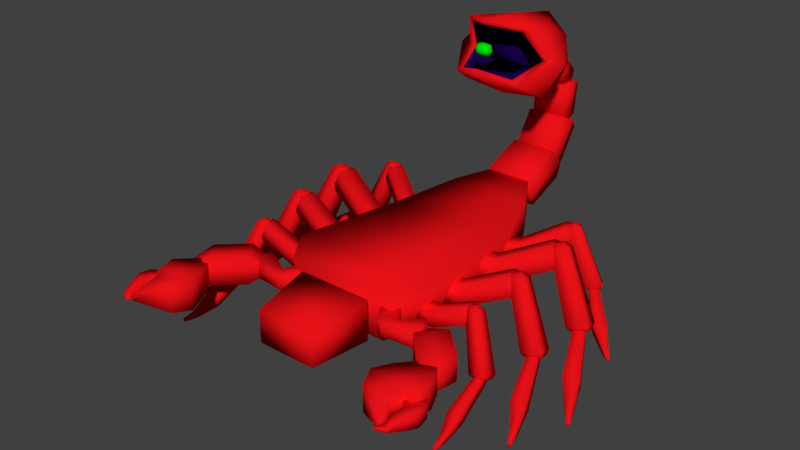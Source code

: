 # Source: Scorpio.blend  (saved by Blender 2.78.0; exported with 4.5.12 LTS)
import bpy
from mathutils import Matrix  # noqa: F401  (used for matrix-valued properties, if any)

bpy.ops.wm.read_factory_settings(use_empty=True)
scene = bpy.context.scene
scene.name = 'Scene'

# ---- collections
col_collection_1 = bpy.data.collections.new('Collection 1'); scene.collection.children.link(col_collection_1)

# ---- materials (node trees are filled in below, after node groups)
mat_scorpio_shell = bpy.data.materials.new('scorpio_shell')
mat_scorpio_shell.alpha_threshold = 0.0
mat_scorpio_shell.use_transparent_shadow = False
mat_scorpio_shell.diffuse_color = (0.8, 0.006232, 0.0093, 1.0)
mat_scorpio_shell.specular_color = (1.0, 0.4419, 0.06836)
mat_scorpio_shell.roughness = 0.5
mat_scorpio_tail_inside = bpy.data.materials.new('scorpio_tail_inside')
mat_scorpio_tail_inside.alpha_threshold = 0.0
mat_scorpio_tail_inside.use_transparent_shadow = False
mat_scorpio_tail_inside.diffuse_color = (0.01027, 0.0, 0.06998, 1.0)
mat_scorpio_tail_inside.roughness = 0.5
mat_scorpio_tail_inside.specular_intensity = 0.0
mat_scorpio_tail_tip = bpy.data.materials.new('scorpio_tail_tip')
mat_scorpio_tail_tip.alpha_threshold = 0.0
mat_scorpio_tail_tip.use_transparent_shadow = False
mat_scorpio_tail_tip.diffuse_color = (0.0, 0.8, 0.002425, 1.0)
mat_scorpio_tail_tip.roughness = 0.5
mat_scorpio_tail_tip.specular_intensity = 0.0

# ---- material node trees

# ---- world
world_world = bpy.data.worlds.new('World'); scene.world = world_world
world_world.color = (0.05088, 0.05088, 0.05088)
world_world.use_sun_shadow = False
world_world.sun_shadow_jitter_overblur = 0.0
world_world.cycles.sampling_method = 'MANUAL'

# ---- meshes
me_cube_001 = bpy.data.meshes.new('Cube.001')
me_cube_001.from_pydata([(-0.914, 1.0, 0.7934), (-1.012, 1.0, 1.477), (0.914, 1.0, 0.7934), (1.012, 1.0, 1.477), (-0.9351, -1.0, 0.7934), (-1.222, -1.0, 1.588), (0.9351, -1.0, 0.7934), (1.222, -1.0, 1.588), (0.6818, 2.028, 1.017), (-0.6818, 2.028, 1.017), (-0.6818, 2.028, 1.598), (0.6818, 2.028, 1.598), (0.3515, 2.589, 1.127), (-0.3515, 2.589, 1.127), (-0.3515, 2.589, 1.675), (0.3515, 2.589, 1.675), (0.9419, -1.469, 1.489), (0.7402, -1.469, 0.7934), (-0.7402, -1.469, 0.7934), (-0.9419, -1.469, 1.489), (-0.6054, -1.62, 0.8131), (-0.6054, -1.62, 1.466), (0.6054, -1.62, 0.8131), (0.6054, -1.62, 1.466), (-0.4844, -2.589, 0.8131), (-0.4844, -2.589, 1.341), (0.4844, -2.589, 0.8131), (0.4844, -2.589, 1.341), (0.3707, 2.536, 1.719), (0.3707, 2.736, 1.172), (-0.3707, 2.536, 1.719), (-0.3707, 2.736, 1.172), (0.3707, 3.232, 1.974), (0.3707, 3.432, 1.427), (-0.3707, 3.232, 1.974), (-0.3707, 3.432, 1.427), (0.4442, 2.567, 1.42), (-0.4442, 3.401, 1.726), (-0.4442, 2.567, 1.42), (0.4442, 3.401, 1.726), (0.3151, 3.211, 1.909), (0.3151, 3.624, 1.635), (-0.3151, 3.211, 1.909), (-0.3151, 3.624, 1.635), (0.3151, 3.559, 2.434), (0.3151, 3.972, 2.161), (-0.3151, 3.559, 2.434), (-0.3151, 3.972, 2.161), (0.3776, 3.383, 1.72), (-0.3776, 3.8, 2.349), (-0.3776, 3.383, 1.72), (0.3776, 3.8, 2.349), (0.2679, 3.585, 2.425), (0.2679, 4.004, 2.381), (-0.2679, 3.585, 2.425), (-0.2679, 4.004, 2.381), (0.2679, 3.641, 2.957), (0.2679, 4.059, 2.914), (-0.2679, 3.641, 2.957), (-0.2679, 4.059, 2.914), (0.321, 3.789, 2.35), (-0.321, 3.856, 2.988), (-0.321, 3.789, 2.35), (0.321, 3.856, 2.988), (0.2277, 3.691, 2.908), (0.2277, 3.966, 3.137), (-0.2277, 3.691, 2.908), (-0.2277, 3.966, 3.137), (0.2277, 3.4, 3.258), (0.2277, 3.675, 3.487), (-0.2277, 3.4, 3.258), (-0.2277, 3.675, 3.487), (0.2728, 3.857, 2.988), (-0.2728, 3.508, 3.407), (-0.2728, 3.857, 2.988), (0.2728, 3.508, 3.407), (0.1935, 3.425, 3.267), (0.1935, 3.519, 3.556), (-0.1935, 3.425, 3.267), (-0.1935, 3.519, 3.556), (0.1935, 3.057, 3.386), (0.1935, 3.151, 3.675), (-0.1935, 3.057, 3.386), (-0.1935, 3.151, 3.675), (0.2319, 3.508, 3.399), (-0.2319, 3.067, 3.542), (-0.2319, 3.508, 3.399), (0.2319, 3.067, 3.542), (0.548, 2.859, 3.174), (0.548, 3.124, 3.993), (-0.548, 2.859, 3.174), (-0.548, 3.124, 3.993), (0.548, 1.816, 3.512), (0.548, 2.082, 4.331), (-0.548, 1.816, 3.512), (-0.548, 2.082, 4.331), (0.7491, 2.889, 3.63), (-0.7491, 2.402, 3.772), (-0.7491, 2.889, 3.63), (0.7491, 2.402, 3.772), (4.149e-07, 2.913, 3.092), (2.197e-07, 3.456, 4.19), (3.625e-07, 3.183, 3.521), (0.4496, 1.837, 3.586), (-6.183e-08, 1.714, 4.43), (2.248e-07, 1.477, 3.69), (0.6958, 2.302, 3.232), (-0.5358, 2.639, 4.227), (0.5358, 2.639, 4.227), (-0.6958, 2.302, 3.232), (-0.951, 2.47, 3.752), (0.951, 2.47, 3.752), (4.471e-08, 2.663, 4.346), (3.487e-07, 2.278, 3.159), (0.8386, -1.69, 1.063), (0.8386, -1.69, 1.337), (0.706, -1.451, 1.063), (0.706, -1.451, 1.337), (1.078, -1.558, 1.063), (1.079, -1.55, 1.315), (0.9453, -1.318, 1.063), (0.9453, -1.318, 1.337), (0.7279, -1.342, 1.264), (0.7279, -1.342, 1.135), (0.841, -1.279, 1.135), (0.841, -1.279, 1.264), (0.9646, -1.761, 1.093), (0.9646, -1.761, 1.307), (1.139, -1.728, 1.307), (1.139, -1.728, 1.093), (1.43, -1.385, 1.406), (1.43, -1.385, 0.9945), (1.521, -1.642, 1.361), (1.521, -1.642, 1.039), (1.479, -1.408, 1.351), (1.479, -1.408, 1.051), (1.545, -1.595, 1.319), (1.545, -1.595, 1.083), (1.549, -1.804, 0.9851), (1.549, -1.804, 1.402), (1.842, -1.405, 0.9851), (1.842, -1.405, 1.402), (1.925, -2.182, 0.9851), (1.925, -2.182, 1.402), (2.264, -1.798, 0.9851), (2.264, -1.798, 1.402), (1.451, -1.367, 1.137), (1.374, -1.461, 1.137), (1.374, -1.461, 1.25), (1.451, -1.367, 1.25), (2.296, -2.27, 1.301), (2.296, -2.27, 1.086), (2.171, -2.337, 1.086), (2.171, -2.337, 1.301), (2.159, -3.006, 0.9851), (2.159, -3.006, 1.402), (1.78, -3.047, 0.9851), (1.78, -3.047, 1.402), (2.389, -2.479, 0.9851), (2.389, -2.479, 1.402), (1.773, -2.47, 0.9851), (1.773, -2.47, 1.402), (2.263, -3.33, 1.137), (2.28, -3.209, 1.137), (2.28, -3.209, 1.25), (2.263, -3.33, 1.25), (2.078, -1.991, 1.344), (2.078, -1.991, 1.043), (2.3, -2.249, 1.043), (2.3, -2.249, 1.344), (1.669, -2.766, 0.9502), (1.669, -2.766, 1.437), (2.239, -2.793, 0.9502), (2.239, -2.793, 1.437), (2.346, -3.168, 1.093), (2.346, -3.168, 1.294), (2.514, -3.098, 1.093), (2.514, -3.098, 1.294), (2.36, -2.955, 1.093), (2.36, -2.955, 1.294), (2.547, -2.76, 1.093), (2.547, -2.76, 1.294), (2.423, -3.357, 1.166), (2.323, -3.284, 1.166), (2.323, -3.284, 1.221), (2.423, -3.357, 1.221), (2.417, -2.62, 1.266), (2.417, -2.62, 1.121), (2.253, -2.86, 1.121), (2.253, -2.86, 1.266), (2.571, -2.943, 1.076), (2.571, -2.943, 1.311), (2.363, -3.024, 1.076), (2.363, -3.024, 1.311), (2.439, -2.665, 1.319), (2.439, -2.665, 1.069), (2.371, -2.809, 1.048), (2.371, -2.809, 1.339), (2.273, -3.428, 1.182), (2.247, -3.404, 1.182), (2.247, -3.404, 1.205), (2.273, -3.428, 1.205), (2.291, -2.631, 1.226), (2.291, -2.631, 1.161), (2.218, -2.739, 1.161), (2.218, -2.739, 1.226), (-0.8386, -1.69, 1.063), (-0.8386, -1.69, 1.337), (-0.706, -1.451, 1.063), (-0.706, -1.451, 1.337), (-1.078, -1.558, 1.063), (-1.079, -1.55, 1.315), (-0.9453, -1.318, 1.063), (-0.9453, -1.318, 1.337), (-0.7279, -1.342, 1.264), (-0.7279, -1.342, 1.135), (-0.841, -1.279, 1.135), (-0.841, -1.279, 1.264), (-0.9646, -1.761, 1.093), (-0.9646, -1.761, 1.307), (-1.139, -1.728, 1.307), (-1.139, -1.728, 1.093), (-1.43, -1.385, 1.406), (-1.43, -1.385, 0.9945), (-1.521, -1.642, 1.361), (-1.521, -1.642, 1.039), (-1.479, -1.408, 1.351), (-1.479, -1.408, 1.051), (-1.545, -1.595, 1.319), (-1.545, -1.595, 1.083), (-1.549, -1.804, 0.9851), (-1.549, -1.804, 1.402), (-1.842, -1.405, 0.9851), (-1.842, -1.405, 1.402), (-1.925, -2.182, 0.9851), (-1.925, -2.182, 1.402), (-2.264, -1.798, 0.9851), (-2.264, -1.798, 1.402), (-1.451, -1.367, 1.137), (-1.374, -1.461, 1.137), (-1.374, -1.461, 1.25), (-1.451, -1.367, 1.25), (-2.296, -2.27, 1.301), (-2.296, -2.27, 1.086), (-2.171, -2.337, 1.086), (-2.171, -2.337, 1.301), (-2.159, -3.006, 0.9851), (-2.159, -3.006, 1.402), (-1.78, -3.047, 0.9851), (-1.78, -3.047, 1.402), (-2.389, -2.479, 0.9851), (-2.389, -2.479, 1.402), (-1.773, -2.47, 0.9851), (-1.773, -2.47, 1.402), (-2.263, -3.33, 1.137), (-2.28, -3.209, 1.137), (-2.28, -3.209, 1.25), (-2.263, -3.33, 1.25), (-2.078, -1.991, 1.344), (-2.078, -1.991, 1.043), (-2.3, -2.249, 1.043), (-2.3, -2.249, 1.344), (-1.669, -2.766, 0.9502), (-1.669, -2.766, 1.437), (-2.239, -2.793, 0.9502), (-2.239, -2.793, 1.437), (-2.346, -3.168, 1.093), (-2.346, -3.168, 1.294), (-2.514, -3.098, 1.093), (-2.514, -3.098, 1.294), (-2.36, -2.955, 1.093), (-2.36, -2.955, 1.294), (-2.547, -2.76, 1.093), (-2.547, -2.76, 1.294), (-2.423, -3.357, 1.166), (-2.323, -3.284, 1.166), (-2.323, -3.284, 1.221), (-2.423, -3.357, 1.221), (-2.417, -2.62, 1.266), (-2.417, -2.62, 1.121), (-2.253, -2.86, 1.121), (-2.253, -2.86, 1.266), (-2.571, -2.943, 1.076), (-2.571, -2.943, 1.311), (-2.363, -3.024, 1.076), (-2.363, -3.024, 1.311), (-2.439, -2.665, 1.319), (-2.439, -2.665, 1.069), (-2.371, -2.809, 1.048), (-2.371, -2.809, 1.339), (-2.273, -3.428, 1.182), (-2.247, -3.404, 1.182), (-2.247, -3.404, 1.205), (-2.273, -3.428, 1.205), (-2.291, -2.631, 1.226), (-2.291, -2.631, 1.161), (-2.218, -2.739, 1.161), (-2.218, -2.739, 1.226), (0.933, -1.056, 1.039), (0.933, -1.056, 1.292), (0.9639, -0.804, 1.039), (0.9639, -0.804, 1.292), (1.185, -1.087, 1.039), (1.185, -1.087, 1.292), (1.216, -0.835, 1.039), (1.216, -0.835, 1.292), (2.115, -1.347, 0.7831), (1.849, -1.103, 1.564), (2.142, -1.103, 0.7214), (1.869, -0.9152, 1.517), (2.362, -1.36, 0.8395), (2.038, -1.113, 1.607), (2.389, -1.116, 0.7778), (2.059, -0.9252, 1.56), (2.21, -1.846, 0.3835), (2.207, -1.917, 0.5539), (2.189, -1.293, 0.6358), (2.186, -1.348, 0.768), (2.394, -1.828, 0.394), (2.391, -1.899, 0.5644), (2.331, -1.279, 0.644), (2.329, -1.334, 0.7761), (1.243, -0.8383, 1.293), (1.353, -0.8519, 1.065), (1.322, -1.104, 1.065), (1.212, -1.09, 1.293), (1.857, -0.8931, 1.592), (1.968, -0.9067, 1.364), (1.937, -1.158, 1.364), (1.826, -1.145, 1.592), (2.304, -2.187, 0.302), (2.304, -2.194, 0.3896), (2.392, -2.194, 0.3896), (2.392, -2.187, 0.302), (2.352, -2.397, 0.3062), (2.352, -2.4, 0.3461), (2.392, -2.4, 0.3461), (2.392, -2.397, 0.3062), (1.887, -1.041, 1.617), (1.897, -0.9478, 1.594), (1.991, -0.9527, 1.615), (1.981, -1.046, 1.639), (1.926, -0.9082, 1.584), (2.0, -0.9172, 1.432), (1.979, -1.085, 1.432), (1.905, -1.076, 1.584), (2.216, -1.204, 0.803), (2.218, -1.167, 0.7136), (2.314, -1.158, 0.7191), (2.312, -1.195, 0.8085), (2.206, -1.162, 0.6898), (2.187, -1.329, 0.7319), (2.374, -1.171, 0.7284), (2.356, -1.338, 0.7705), (0.863, -0.501, 1.049), (0.863, -0.501, 1.354), (0.8171, -0.2, 1.049), (0.8171, -0.2, 1.354), (1.164, -0.4551, 1.049), (1.164, -0.4551, 1.354), (1.118, -0.1541, 1.049), (1.118, -0.1541, 1.354), (2.323, -0.4543, 0.7426), (1.936, -0.2582, 1.68), (2.275, -0.163, 0.6686), (1.899, -0.03494, 1.623), (2.613, -0.3893, 0.8103), (2.158, -0.2084, 1.732), (2.565, -0.098, 0.7363), (2.121, 0.0149, 1.675), (2.595, -0.9996, 0.2631), (2.614, -1.082, 0.4676), (2.391, -0.3678, 0.5659), (2.406, -0.4319, 0.7245), (2.801, -0.9198, 0.2757), (2.821, -1.002, 0.4802), (2.551, -0.3059, 0.5757), (2.566, -0.37, 0.7342), (1.15, -0.1492, 1.354), (1.283, -0.129, 1.081), (1.329, -0.4299, 1.081), (1.196, -0.4501, 1.354), (1.878, -0.01325, 1.713), (2.011, 0.006948, 1.44), (2.056, -0.294, 1.44), (1.924, -0.3142, 1.713), (2.814, -1.363, 0.1653), (2.816, -1.371, 0.2704), (2.917, -1.343, 0.2704), (2.915, -1.334, 0.1653), (2.937, -1.59, 0.1703), (2.938, -1.594, 0.2182), (2.984, -1.581, 0.2182), (2.983, -1.577, 0.1703), (1.96, -0.1752, 1.744), (1.942, -0.06361, 1.715), (2.052, -0.03871, 1.741), (2.071, -0.1503, 1.769), (1.962, -0.0085, 1.704), (2.05, 0.004973, 1.522), (2.081, -0.1958, 1.522), (1.993, -0.2092, 1.704), (2.393, -0.2565, 0.7665), (2.383, -0.2132, 0.6592), (2.491, -0.1713, 0.6658), (2.502, -0.2146, 0.7731), (2.368, -0.2114, 0.6306), (2.401, -0.4104, 0.6812), (2.566, -0.1669, 0.6769), (2.599, -0.366, 0.7275), (0.8415, 0.3088, 1.056), (0.8415, 0.3088, 1.391), (0.7592, 0.6334, 1.056), (0.7592, 0.6334, 1.391), (1.166, 0.3911, 1.056), (1.166, 0.3911, 1.391), (1.084, 0.7157, 1.056), (1.084, 0.7157, 1.391), (2.435, 0.5151, 0.7183), (1.991, 0.6887, 1.749), (2.352, 0.829, 0.6369), (1.927, 0.9293, 1.687), (2.745, 0.6171, 0.7927), (2.228, 0.7669, 1.806), (2.662, 0.931, 0.7113), (2.164, 1.007, 1.744), (2.791, -0.05295, 0.1909), (2.821, -0.1413, 0.4158), (2.5, 0.6171, 0.5239), (2.523, 0.5485, 0.6983), (3.008, 0.05634, 0.2047), (3.038, -0.03202, 0.4297), (2.669, 0.7018, 0.5347), (2.692, 0.6333, 0.7091), (1.119, 0.7245, 1.391), (1.261, 0.7607, 1.091), (1.344, 0.4361, 1.091), (1.201, 0.3999, 1.391), (1.901, 0.9508, 1.786), (2.044, 0.9869, 1.485), (2.126, 0.6624, 1.485), (1.983, 0.6262, 1.786), (3.069, -0.4275, 0.08325), (3.072, -0.4362, 0.1989), (3.18, -0.3942, 0.1989), (3.177, -0.3855, 0.08325), (3.228, -0.6631, 0.08881), (3.23, -0.6671, 0.1415), (3.279, -0.6479, 0.1415), (3.277, -0.6439, 0.08881), (2.008, 0.7821, 1.819), (1.976, 0.9023, 1.788), (2.095, 0.9414, 1.817), (2.127, 0.8212, 1.848), (1.993, 0.9649, 1.776), (2.088, 0.989, 1.575), (2.143, 0.7725, 1.575), (2.047, 0.7483, 1.776), (2.491, 0.7392, 0.7446), (2.475, 0.7856, 0.6265), (2.589, 0.843, 0.6338), (2.605, 0.7966, 0.7519), (2.458, 0.7859, 0.5952), (2.516, 0.5714, 0.6508), (2.67, 0.8556, 0.646), (2.727, 0.6411, 0.7017), (0.8859, 1.051, 1.043), (0.8859, 1.051, 1.317), (0.7511, 1.29, 1.043), (0.7511, 1.29, 1.317), (1.124, 1.186, 1.043), (1.124, 1.186, 1.317), (0.9896, 1.424, 1.043), (0.9896, 1.424, 1.317), (2.1, 1.557, 0.7669), (1.711, 1.598, 1.61), (1.966, 1.787, 0.7003), (1.609, 1.774, 1.559), (2.322, 1.704, 0.8278), (1.882, 1.711, 1.657), (2.189, 1.934, 0.7612), (1.78, 1.887, 1.606), (2.503, 1.185, 0.3353), (2.545, 1.122, 0.5194), (2.129, 1.651, 0.6078), (2.162, 1.602, 0.7506), (2.65, 1.318, 0.3467), (2.693, 1.255, 0.5307), (2.243, 1.755, 0.6167), (2.277, 1.706, 0.7594), (1.015, 1.439, 1.318), (1.12, 1.498, 1.072), (1.255, 1.26, 1.072), (1.15, 1.2, 1.318), (1.584, 1.786, 1.64), (1.689, 1.845, 1.394), (1.824, 1.607, 1.394), (1.719, 1.547, 1.64), (2.803, 0.9493, 0.2473), (2.807, 0.9432, 0.3419), (2.883, 0.9996, 0.3419), (2.879, 1.006, 0.2473), (2.979, 0.7976, 0.2519), (2.981, 0.7948, 0.295), (3.016, 0.8205, 0.295), (3.014, 0.8233, 0.2519), (1.705, 1.676, 1.668), (1.654, 1.764, 1.642), (1.739, 1.82, 1.666), (1.79, 1.732, 1.691), (1.653, 1.817, 1.632), (1.723, 1.856, 1.468), (1.813, 1.697, 1.468), (1.743, 1.658, 1.632), (2.095, 1.746, 0.7884), (2.073, 1.779, 0.6918), (2.151, 1.849, 0.6978), (2.173, 1.816, 0.7944), (2.06, 1.776, 0.6661), (2.151, 1.619, 0.7116), (2.212, 1.876, 0.7078), (2.303, 1.719, 0.7533), (-0.933, -1.056, 1.039), (-0.933, -1.056, 1.292), (-0.9639, -0.804, 1.039), (-0.9639, -0.804, 1.292), (-1.185, -1.087, 1.039), (-1.185, -1.087, 1.292), (-1.216, -0.835, 1.039), (-1.216, -0.835, 1.292), (-2.115, -1.347, 0.7831), (-1.849, -1.103, 1.564), (-2.142, -1.103, 0.7214), (-1.869, -0.9152, 1.517), (-2.362, -1.36, 0.8395), (-2.038, -1.113, 1.607), (-2.389, -1.116, 0.7778), (-2.059, -0.9252, 1.56), (-2.21, -1.846, 0.3835), (-2.207, -1.917, 0.5539), (-2.189, -1.293, 0.6358), (-2.186, -1.348, 0.768), (-2.394, -1.828, 0.394), (-2.391, -1.899, 0.5644), (-2.331, -1.279, 0.644), (-2.329, -1.334, 0.7761), (-1.243, -0.8383, 1.293), (-1.353, -0.8519, 1.065), (-1.322, -1.104, 1.065), (-1.212, -1.09, 1.293), (-1.857, -0.8931, 1.592), (-1.968, -0.9067, 1.364), (-1.937, -1.158, 1.364), (-1.826, -1.145, 1.592), (-2.304, -2.187, 0.302), (-2.304, -2.194, 0.3896), (-2.392, -2.194, 0.3896), (-2.392, -2.187, 0.302), (-2.352, -2.397, 0.3062), (-2.352, -2.4, 0.3461), (-2.392, -2.4, 0.3461), (-2.392, -2.397, 0.3062), (-1.887, -1.041, 1.617), (-1.897, -0.9478, 1.594), (-1.991, -0.9527, 1.615), (-1.981, -1.046, 1.639), (-1.926, -0.9082, 1.584), (-2.0, -0.9172, 1.432), (-1.979, -1.085, 1.432), (-1.905, -1.076, 1.584), (-2.216, -1.204, 0.803), (-2.218, -1.167, 0.7136), (-2.314, -1.158, 0.7191), (-2.312, -1.195, 0.8085), (-2.206, -1.162, 0.6898), (-2.187, -1.329, 0.7319), (-2.374, -1.171, 0.7284), (-2.356, -1.338, 0.7705), (-0.863, -0.501, 1.049), (-0.863, -0.501, 1.354), (-0.8171, -0.2, 1.049), (-0.8171, -0.2, 1.354), (-1.164, -0.4551, 1.049), (-1.164, -0.4551, 1.354), (-1.118, -0.1541, 1.049), (-1.118, -0.1541, 1.354), (-2.323, -0.4543, 0.7426), (-1.936, -0.2582, 1.68), (-2.275, -0.163, 0.6686), (-1.899, -0.03494, 1.623), (-2.613, -0.3893, 0.8103), (-2.158, -0.2084, 1.732), (-2.565, -0.098, 0.7363), (-2.121, 0.0149, 1.675), (-2.595, -0.9996, 0.2631), (-2.614, -1.082, 0.4676), (-2.391, -0.3678, 0.5659), (-2.406, -0.4319, 0.7245), (-2.801, -0.9198, 0.2757), (-2.821, -1.002, 0.4802), (-2.551, -0.3059, 0.5757), (-2.566, -0.37, 0.7342), (-1.15, -0.1492, 1.354), (-1.283, -0.129, 1.081), (-1.329, -0.4299, 1.081), (-1.196, -0.4501, 1.354), (-1.878, -0.01325, 1.713), (-2.011, 0.006949, 1.44), (-2.056, -0.294, 1.44), (-1.924, -0.3142, 1.713), (-2.814, -1.363, 0.1653), (-2.816, -1.371, 0.2704), (-2.917, -1.343, 0.2704), (-2.915, -1.334, 0.1653), (-2.937, -1.59, 0.1703), (-2.938, -1.594, 0.2182), (-2.984, -1.581, 0.2182), (-2.983, -1.577, 0.1703), (-1.96, -0.1752, 1.744), (-1.942, -0.06361, 1.715), (-2.052, -0.03871, 1.741), (-2.071, -0.1503, 1.769), (-1.962, -0.0085, 1.704), (-2.05, 0.004974, 1.522), (-2.081, -0.1958, 1.522), (-1.993, -0.2092, 1.704), (-2.393, -0.2565, 0.7665), (-2.383, -0.2132, 0.6592), (-2.491, -0.1713, 0.6658), (-2.502, -0.2146, 0.7731), (-2.368, -0.2114, 0.6306), (-2.401, -0.4104, 0.6812), (-2.566, -0.1669, 0.6769), (-2.599, -0.366, 0.7275), (-0.8415, 0.3088, 1.056), (-0.8415, 0.3088, 1.391), (-0.7592, 0.6334, 1.056), (-0.7592, 0.6334, 1.391), (-1.166, 0.3911, 1.056), (-1.166, 0.3911, 1.391), (-1.084, 0.7157, 1.056), (-1.084, 0.7157, 1.391), (-2.435, 0.5151, 0.7183), (-1.991, 0.6887, 1.749), (-2.352, 0.829, 0.6369), (-1.927, 0.9293, 1.687), (-2.745, 0.6171, 0.7927), (-2.228, 0.7669, 1.806), (-2.662, 0.931, 0.7113), (-2.164, 1.007, 1.744), (-2.791, -0.05295, 0.1909), (-2.821, -0.1413, 0.4158), (-2.5, 0.6171, 0.5239), (-2.523, 0.5485, 0.6983), (-3.008, 0.05634, 0.2047), (-3.038, -0.03202, 0.4297), (-2.669, 0.7018, 0.5347), (-2.692, 0.6333, 0.7091), (-1.119, 0.7245, 1.391), (-1.261, 0.7607, 1.091), (-1.344, 0.4361, 1.091), (-1.201, 0.3999, 1.391), (-1.901, 0.9508, 1.786), (-2.044, 0.9869, 1.485), (-2.126, 0.6624, 1.485), (-1.983, 0.6262, 1.786), (-3.069, -0.4275, 0.08325), (-3.072, -0.4362, 0.1989), (-3.18, -0.3942, 0.1989), (-3.177, -0.3855, 0.08325), (-3.228, -0.6631, 0.08881), (-3.23, -0.6671, 0.1415), (-3.279, -0.6479, 0.1415), (-3.277, -0.6439, 0.08881), (-2.008, 0.7821, 1.819), (-1.976, 0.9023, 1.788), (-2.095, 0.9414, 1.817), (-2.127, 0.8212, 1.848), (-1.993, 0.9649, 1.776), (-2.088, 0.989, 1.575), (-2.143, 0.7725, 1.575), (-2.047, 0.7483, 1.776), (-2.491, 0.7392, 0.7446), (-2.475, 0.7856, 0.6265), (-2.589, 0.843, 0.6338), (-2.605, 0.7966, 0.7519), (-2.458, 0.7859, 0.5952), (-2.516, 0.5714, 0.6508), (-2.67, 0.8556, 0.646), (-2.727, 0.6411, 0.7017), (-0.8859, 1.051, 1.043), (-0.8859, 1.051, 1.317), (-0.7511, 1.29, 1.043), (-0.7511, 1.29, 1.317), (-1.124, 1.186, 1.043), (-1.124, 1.186, 1.317), (-0.9896, 1.424, 1.043), (-0.9896, 1.424, 1.317), (-2.1, 1.557, 0.7669), (-1.711, 1.598, 1.61), (-1.966, 1.787, 0.7003), (-1.609, 1.774, 1.559), (-2.322, 1.704, 0.8278), (-1.882, 1.711, 1.657), (-2.189, 1.934, 0.7612), (-1.78, 1.887, 1.606), (-2.503, 1.185, 0.3353), (-2.545, 1.122, 0.5194), (-2.129, 1.651, 0.6078), (-2.162, 1.602, 0.7506), (-2.65, 1.318, 0.3467), (-2.693, 1.255, 0.5307), (-2.243, 1.755, 0.6167), (-2.277, 1.706, 0.7594), (-1.015, 1.439, 1.318), (-1.12, 1.498, 1.072), (-1.255, 1.26, 1.072), (-1.15, 1.2, 1.318), (-1.584, 1.786, 1.64), (-1.689, 1.845, 1.394), (-1.824, 1.607, 1.394), (-1.719, 1.547, 1.64), (-2.803, 0.9493, 0.2473), (-2.807, 0.9432, 0.3419), (-2.883, 0.9996, 0.3419), (-2.879, 1.006, 0.2473), (-2.979, 0.7976, 0.2519), (-2.981, 0.7948, 0.295), (-3.016, 0.8205, 0.295), (-3.014, 0.8233, 0.2519), (-1.705, 1.676, 1.668), (-1.654, 1.764, 1.642), (-1.739, 1.82, 1.666), (-1.79, 1.732, 1.691), (-1.653, 1.817, 1.632), (-1.723, 1.856, 1.468), (-1.813, 1.697, 1.468), (-1.743, 1.658, 1.632), (-2.095, 1.746, 0.7884), (-2.073, 1.779, 0.6918), (-2.151, 1.849, 0.6978), (-2.173, 1.816, 0.7944), (-2.06, 1.776, 0.6661), (-2.151, 1.619, 0.7116), (-2.212, 1.876, 0.7078), (-2.303, 1.719, 0.7533), (0.4496, 2.055, 4.259), (-0.4496, 1.837, 3.586), (-0.4496, 2.055, 4.259), (-0.6145, 2.398, 3.773), (0.6145, 2.398, 3.773), (-3.876e-08, 1.757, 4.352), (1.963e-07, 1.551, 3.739), (0.3688, 2.742, 3.353), (0.3688, 2.921, 3.905), (-0.3688, 2.742, 3.353), (-0.3688, 2.921, 3.905), (-0.5041, 2.837, 3.628), (0.5041, 2.837, 3.628), (-8.979e-10, 2.884, 3.96), (1.926e-07, 2.68, 3.331), (0.1851, 2.781, 3.493), (0.1851, 2.871, 3.769), (-0.1851, 2.781, 3.493), (-0.1851, 2.871, 3.769), (-0.253, 2.829, 3.631), (0.253, 2.829, 3.631), (3.977e-08, 2.852, 3.797), (1.369e-07, 2.75, 3.481), (0.06908, 1.757, 3.925), (0.06908, 1.791, 4.028), (-0.06908, 1.757, 3.925), (-0.06908, 1.791, 4.028), (-0.09442, 1.775, 3.976), (0.09442, 1.775, 3.976), (5.901e-08, 1.784, 4.038), (9.526e-08, 1.746, 3.92), (0.1149, 1.69, 3.906), (0.1149, 1.745, 4.078), (-0.1149, 1.69, 3.906), (-0.1149, 1.745, 4.078), (-0.157, 1.719, 3.991), (0.157, 1.719, 3.991), (4.645e-08, 1.734, 4.095), (1.067e-07, 1.67, 3.899), (0.0541, 1.613, 3.983), (0.0541, 1.64, 4.064), (-0.0541, 1.613, 3.983), (-0.0541, 1.64, 4.064), (-0.07394, 1.627, 4.024), (0.07394, 1.627, 4.024), (5.964e-08, 1.634, 4.072), (8.802e-08, 1.604, 3.98)], [], [(0, 1, 10, 9), (2, 3, 7, 6), (7, 5, 19, 16), (4, 5, 1, 0), (2, 6, 4, 0), (7, 3, 1, 5), (8, 9, 13, 12), (1, 3, 11, 10), (2, 0, 9, 8), (3, 2, 8, 11), (13, 14, 15, 12), (11, 8, 12, 15), (9, 10, 14, 13), (10, 11, 15, 14), (17, 16, 19, 18), (6, 7, 16, 17), (5, 4, 18, 19), (4, 6, 17, 18), (20, 21, 23, 22), (22, 23, 27, 26), (26, 27, 25, 24), (24, 25, 21, 20), (22, 26, 24, 20), (27, 23, 21, 25), (37, 34, 32, 39), (39, 32, 28, 36), (36, 28, 30, 38), (38, 30, 34, 37), (33, 29, 31, 35), (28, 32, 34, 30), (31, 38, 37, 35), (29, 36, 38, 31), (33, 39, 36, 29), (35, 37, 39, 33), (49, 46, 44, 51), (51, 44, 40, 48), (48, 40, 42, 50), (50, 42, 46, 49), (45, 41, 43, 47), (40, 44, 46, 42), (43, 50, 49, 47), (41, 48, 50, 43), (45, 51, 48, 41), (47, 49, 51, 45), (61, 58, 56, 63), (63, 56, 52, 60), (60, 52, 54, 62), (62, 54, 58, 61), (57, 53, 55, 59), (52, 56, 58, 54), (55, 62, 61, 59), (53, 60, 62, 55), (57, 63, 60, 53), (59, 61, 63, 57), (73, 70, 68, 75), (75, 68, 64, 72), (72, 64, 66, 74), (74, 66, 70, 73), (69, 65, 67, 71), (64, 68, 70, 66), (67, 74, 73, 71), (65, 72, 74, 67), (69, 75, 72, 65), (71, 73, 75, 69), (85, 82, 80, 87), (87, 80, 76, 84), (84, 76, 78, 86), (86, 78, 82, 85), (81, 77, 79, 83), (76, 80, 82, 78), (79, 86, 85, 83), (77, 84, 86, 79), (81, 87, 84, 77), (83, 85, 87, 81), (102, 100, 90, 98), (94, 105, 752, 747), (108, 93, 99, 111), (110, 109, 94, 97), (111, 99, 92, 106), (113, 105, 94, 109), (107, 110, 97, 95), (112, 101, 91, 107), (105, 92, 103, 752), (101, 102, 98, 91), (89, 96, 102, 101), (97, 94, 747, 749), (108, 89, 101, 112), (106, 92, 105, 113), (99, 93, 746, 750), (96, 88, 100, 102), (88, 106, 113, 100), (93, 108, 112, 104), (104, 112, 107, 95), (91, 98, 110, 107), (100, 113, 109, 90), (96, 111, 106, 88), (98, 90, 109, 110), (89, 108, 111, 96), (92, 99, 750, 103), (93, 104, 751, 746), (95, 97, 749, 748), (104, 95, 748, 751), (114, 115, 117, 116), (117, 121, 125, 122), (120, 121, 119, 118), (115, 114, 126, 127), (116, 120, 118, 114), (121, 117, 115, 119), (123, 122, 125, 124), (116, 117, 122, 123), (121, 120, 124, 125), (120, 116, 123, 124), (129, 128, 127, 126), (114, 118, 129, 126), (119, 115, 127, 128), (129, 118, 131, 133), (130, 132, 136, 134), (118, 119, 130, 131), (119, 128, 132, 130), (128, 129, 133, 132), (135, 134, 136, 137), (132, 133, 137, 136), (133, 131, 135, 137), (131, 130, 134, 135), (139, 141, 149, 148), (140, 141, 145, 144), (143, 142, 152, 153), (142, 143, 139, 138), (140, 144, 142, 138), (145, 141, 139, 143), (147, 148, 149, 146), (140, 138, 147, 146), (141, 140, 146, 149), (138, 139, 148, 147), (151, 150, 153, 152), (142, 144, 151, 152), (145, 143, 153, 150), (144, 145, 150, 151), (155, 157, 165, 164), (170, 171, 161, 160), (159, 158, 168, 169), (172, 173, 155, 154), (170, 160, 158, 172), (171, 157, 155, 173), (163, 164, 165, 162), (156, 154, 163, 162), (157, 156, 162, 165), (154, 155, 164, 163), (167, 166, 169, 168), (158, 160, 167, 168), (161, 159, 169, 166), (160, 161, 166, 167), (161, 171, 173, 159), (156, 170, 172, 154), (158, 159, 194, 195), (156, 157, 171, 170), (175, 177, 185, 184), (190, 191, 181, 180), (179, 178, 188, 189), (192, 193, 175, 174), (190, 180, 178, 192), (191, 177, 175, 193), (185, 182, 198, 201), (176, 174, 183, 182), (177, 176, 182, 185), (174, 175, 184, 183), (186, 189, 205, 202), (178, 180, 187, 188), (181, 179, 189, 186), (180, 181, 186, 187), (181, 191, 193, 179), (176, 190, 192, 174), (178, 179, 193, 192), (176, 177, 191, 190), (195, 194, 197, 196), (159, 173, 197, 194), (173, 172, 196, 197), (172, 158, 195, 196), (199, 200, 201, 198), (183, 184, 200, 199), (184, 185, 201, 200), (182, 183, 199, 198), (203, 202, 205, 204), (187, 186, 202, 203), (189, 188, 204, 205), (188, 187, 203, 204), (206, 208, 209, 207), (209, 214, 217, 213), (212, 210, 211, 213), (207, 219, 218, 206), (208, 206, 210, 212), (213, 211, 207, 209), (215, 216, 217, 214), (208, 215, 214, 209), (213, 217, 216, 212), (212, 216, 215, 208), (221, 218, 219, 220), (206, 218, 221, 210), (211, 220, 219, 207), (221, 225, 223, 210), (222, 226, 228, 224), (210, 223, 222, 211), (211, 222, 224, 220), (220, 224, 225, 221), (227, 229, 228, 226), (224, 228, 229, 225), (225, 229, 227, 223), (223, 227, 226, 222), (231, 240, 241, 233), (232, 236, 237, 233), (235, 245, 244, 234), (234, 230, 231, 235), (232, 230, 234, 236), (237, 235, 231, 233), (239, 238, 241, 240), (232, 238, 239, 230), (233, 241, 238, 232), (230, 239, 240, 231), (243, 244, 245, 242), (234, 244, 243, 236), (237, 242, 245, 235), (236, 243, 242, 237), (247, 256, 257, 249), (262, 252, 253, 263), (251, 261, 260, 250), (264, 246, 247, 265), (262, 264, 250, 252), (263, 265, 247, 249), (255, 254, 257, 256), (248, 254, 255, 246), (249, 257, 254, 248), (246, 255, 256, 247), (259, 260, 261, 258), (250, 260, 259, 252), (253, 258, 261, 251), (252, 259, 258, 253), (253, 251, 265, 263), (248, 246, 264, 262), (250, 287, 286, 251), (248, 262, 263, 249), (267, 276, 277, 269), (282, 272, 273, 283), (271, 281, 280, 270), (284, 266, 267, 285), (282, 284, 270, 272), (283, 285, 267, 269), (277, 293, 290, 274), (268, 274, 275, 266), (269, 277, 274, 268), (266, 275, 276, 267), (278, 294, 297, 281), (270, 280, 279, 272), (273, 278, 281, 271), (272, 279, 278, 273), (273, 271, 285, 283), (268, 266, 284, 282), (270, 284, 285, 271), (268, 282, 283, 269), (287, 288, 289, 286), (251, 286, 289, 265), (265, 289, 288, 264), (264, 288, 287, 250), (291, 290, 293, 292), (275, 291, 292, 276), (276, 292, 293, 277), (274, 290, 291, 275), (295, 296, 297, 294), (279, 295, 294, 278), (281, 297, 296, 280), (280, 296, 295, 279), (298, 299, 301, 300), (300, 301, 305, 304), (302, 304, 323, 324), (302, 303, 299, 298), (300, 304, 302, 298), (305, 301, 299, 303), (306, 307, 309, 308), (308, 309, 313, 312), (312, 313, 311, 310), (310, 311, 307, 306), (308, 312, 352, 350), (309, 307, 338, 339), (314, 315, 317, 316), (317, 321, 349, 346), (320, 321, 319, 318), (315, 314, 330, 331), (316, 320, 318, 314), (321, 317, 315, 319), (322, 325, 329, 326), (305, 303, 325, 322), (304, 305, 322, 323), (303, 302, 324, 325), (329, 328, 344, 345), (323, 322, 326, 327), (325, 324, 328, 329), (324, 323, 327, 328), (330, 333, 337, 334), (314, 318, 333, 330), (319, 315, 331, 332), (318, 319, 332, 333), (337, 336, 335, 334), (331, 330, 334, 335), (332, 331, 335, 336), (333, 332, 336, 337), (340, 339, 338, 341), (307, 311, 341, 338), (313, 309, 339, 340), (311, 313, 340, 341), (343, 342, 345, 344), (328, 327, 343, 344), (326, 329, 345, 342), (327, 326, 342, 343), (347, 346, 349, 348), (316, 317, 346, 347), (321, 320, 348, 349), (320, 316, 347, 348), (350, 352, 353, 351), (306, 308, 350, 351), (312, 310, 353, 352), (310, 306, 351, 353), (354, 355, 357, 356), (356, 357, 361, 360), (358, 360, 379, 380), (358, 359, 355, 354), (356, 360, 358, 354), (361, 357, 355, 359), (362, 363, 365, 364), (364, 365, 369, 368), (368, 369, 367, 366), (366, 367, 363, 362), (364, 368, 408, 406), (365, 363, 394, 395), (370, 371, 373, 372), (373, 377, 405, 402), (376, 377, 375, 374), (371, 370, 386, 387), (372, 376, 374, 370), (377, 373, 371, 375), (378, 381, 385, 382), (361, 359, 381, 378), (360, 361, 378, 379), (359, 358, 380, 381), (385, 384, 400, 401), (379, 378, 382, 383), (381, 380, 384, 385), (380, 379, 383, 384), (386, 389, 393, 390), (370, 374, 389, 386), (375, 371, 387, 388), (374, 375, 388, 389), (393, 392, 391, 390), (387, 386, 390, 391), (388, 387, 391, 392), (389, 388, 392, 393), (396, 395, 394, 397), (363, 367, 397, 394), (369, 365, 395, 396), (367, 369, 396, 397), (399, 398, 401, 400), (384, 383, 399, 400), (382, 385, 401, 398), (383, 382, 398, 399), (403, 402, 405, 404), (372, 373, 402, 403), (377, 376, 404, 405), (376, 372, 403, 404), (406, 408, 409, 407), (362, 364, 406, 407), (368, 366, 409, 408), (366, 362, 407, 409), (410, 411, 413, 412), (412, 413, 417, 416), (414, 416, 435, 436), (414, 415, 411, 410), (412, 416, 414, 410), (417, 413, 411, 415), (418, 419, 421, 420), (420, 421, 425, 424), (424, 425, 423, 422), (422, 423, 419, 418), (420, 424, 464, 462), (421, 419, 450, 451), (426, 427, 429, 428), (429, 433, 461, 458), (432, 433, 431, 430), (427, 426, 442, 443), (428, 432, 430, 426), (433, 429, 427, 431), (434, 437, 441, 438), (417, 415, 437, 434), (416, 417, 434, 435), (415, 414, 436, 437), (441, 440, 456, 457), (435, 434, 438, 439), (437, 436, 440, 441), (436, 435, 439, 440), (442, 445, 449, 446), (426, 430, 445, 442), (431, 427, 443, 444), (430, 431, 444, 445), (449, 448, 447, 446), (443, 442, 446, 447), (444, 443, 447, 448), (445, 444, 448, 449), (452, 451, 450, 453), (419, 423, 453, 450), (425, 421, 451, 452), (423, 425, 452, 453), (455, 454, 457, 456), (440, 439, 455, 456), (438, 441, 457, 454), (439, 438, 454, 455), (459, 458, 461, 460), (428, 429, 458, 459), (433, 432, 460, 461), (432, 428, 459, 460), (462, 464, 465, 463), (418, 420, 462, 463), (424, 422, 465, 464), (422, 418, 463, 465), (466, 467, 469, 468), (468, 469, 473, 472), (470, 472, 491, 492), (470, 471, 467, 466), (468, 472, 470, 466), (473, 469, 467, 471), (474, 475, 477, 476), (476, 477, 481, 480), (480, 481, 479, 478), (478, 479, 475, 474), (476, 480, 520, 518), (477, 475, 506, 507), (482, 483, 485, 484), (485, 489, 517, 514), (488, 489, 487, 486), (483, 482, 498, 499), (484, 488, 486, 482), (489, 485, 483, 487), (490, 493, 497, 494), (473, 471, 493, 490), (472, 473, 490, 491), (471, 470, 492, 493), (497, 496, 512, 513), (491, 490, 494, 495), (493, 492, 496, 497), (492, 491, 495, 496), (498, 501, 505, 502), (482, 486, 501, 498), (487, 483, 499, 500), (486, 487, 500, 501), (505, 504, 503, 502), (499, 498, 502, 503), (500, 499, 503, 504), (501, 500, 504, 505), (508, 507, 506, 509), (475, 479, 509, 506), (481, 477, 507, 508), (479, 481, 508, 509), (511, 510, 513, 512), (496, 495, 511, 512), (494, 497, 513, 510), (495, 494, 510, 511), (515, 514, 517, 516), (484, 485, 514, 515), (489, 488, 516, 517), (488, 484, 515, 516), (518, 520, 521, 519), (474, 476, 518, 519), (480, 478, 521, 520), (478, 474, 519, 521), (522, 524, 525, 523), (524, 528, 529, 525), (526, 548, 547, 528), (526, 522, 523, 527), (524, 522, 526, 528), (529, 527, 523, 525), (530, 532, 533, 531), (532, 536, 537, 533), (536, 534, 535, 537), (534, 530, 531, 535), (532, 574, 576, 536), (533, 563, 562, 531), (538, 540, 541, 539), (541, 570, 573, 545), (544, 542, 543, 545), (539, 555, 554, 538), (540, 538, 542, 544), (545, 543, 539, 541), (546, 550, 553, 549), (529, 546, 549, 527), (528, 547, 546, 529), (527, 549, 548, 526), (553, 569, 568, 552), (547, 551, 550, 546), (549, 553, 552, 548), (548, 552, 551, 547), (554, 558, 561, 557), (538, 554, 557, 542), (543, 556, 555, 539), (542, 557, 556, 543), (561, 558, 559, 560), (555, 559, 558, 554), (556, 560, 559, 555), (557, 561, 560, 556), (564, 565, 562, 563), (531, 562, 565, 535), (537, 564, 563, 533), (535, 565, 564, 537), (567, 568, 569, 566), (552, 568, 567, 551), (550, 566, 569, 553), (551, 567, 566, 550), (571, 572, 573, 570), (540, 571, 570, 541), (545, 573, 572, 544), (544, 572, 571, 540), (574, 575, 577, 576), (530, 575, 574, 532), (536, 576, 577, 534), (534, 577, 575, 530), (578, 580, 581, 579), (580, 584, 585, 581), (582, 604, 603, 584), (582, 578, 579, 583), (580, 578, 582, 584), (585, 583, 579, 581), (586, 588, 589, 587), (588, 592, 593, 589), (592, 590, 591, 593), (590, 586, 587, 591), (588, 630, 632, 592), (589, 619, 618, 587), (594, 596, 597, 595), (597, 626, 629, 601), (600, 598, 599, 601), (595, 611, 610, 594), (596, 594, 598, 600), (601, 599, 595, 597), (602, 606, 609, 605), (585, 602, 605, 583), (584, 603, 602, 585), (583, 605, 604, 582), (609, 625, 624, 608), (603, 607, 606, 602), (605, 609, 608, 604), (604, 608, 607, 603), (610, 614, 617, 613), (594, 610, 613, 598), (599, 612, 611, 595), (598, 613, 612, 599), (617, 614, 615, 616), (611, 615, 614, 610), (612, 616, 615, 611), (613, 617, 616, 612), (620, 621, 618, 619), (587, 618, 621, 591), (593, 620, 619, 589), (591, 621, 620, 593), (623, 624, 625, 622), (608, 624, 623, 607), (606, 622, 625, 609), (607, 623, 622, 606), (627, 628, 629, 626), (596, 627, 626, 597), (601, 629, 628, 600), (600, 628, 627, 596), (630, 631, 633, 632), (586, 631, 630, 588), (592, 632, 633, 590), (590, 633, 631, 586), (634, 636, 637, 635), (636, 640, 641, 637), (638, 660, 659, 640), (638, 634, 635, 639), (636, 634, 638, 640), (641, 639, 635, 637), (642, 644, 645, 643), (644, 648, 649, 645), (648, 646, 647, 649), (646, 642, 643, 647), (644, 686, 688, 648), (645, 675, 674, 643), (650, 652, 653, 651), (653, 682, 685, 657), (656, 654, 655, 657), (651, 667, 666, 650), (652, 650, 654, 656), (657, 655, 651, 653), (658, 662, 665, 661), (641, 658, 661, 639), (640, 659, 658, 641), (639, 661, 660, 638), (665, 681, 680, 664), (659, 663, 662, 658), (661, 665, 664, 660), (660, 664, 663, 659), (666, 670, 673, 669), (650, 666, 669, 654), (655, 668, 667, 651), (654, 669, 668, 655), (673, 670, 671, 672), (667, 671, 670, 666), (668, 672, 671, 667), (669, 673, 672, 668), (676, 677, 674, 675), (643, 674, 677, 647), (649, 676, 675, 645), (647, 677, 676, 649), (679, 680, 681, 678), (664, 680, 679, 663), (662, 678, 681, 665), (663, 679, 678, 662), (683, 684, 685, 682), (652, 683, 682, 653), (657, 685, 684, 656), (656, 684, 683, 652), (686, 687, 689, 688), (642, 687, 686, 644), (648, 688, 689, 646), (646, 689, 687, 642), (690, 692, 693, 691), (692, 696, 697, 693), (694, 716, 715, 696), (694, 690, 691, 695), (692, 690, 694, 696), (697, 695, 691, 693), (698, 700, 701, 699), (700, 704, 705, 701), (704, 702, 703, 705), (702, 698, 699, 703), (700, 742, 744, 704), (701, 731, 730, 699), (706, 708, 709, 707), (709, 738, 741, 713), (712, 710, 711, 713), (707, 723, 722, 706), (708, 706, 710, 712), (713, 711, 707, 709), (714, 718, 721, 717), (697, 714, 717, 695), (696, 715, 714, 697), (695, 717, 716, 694), (721, 737, 736, 720), (715, 719, 718, 714), (717, 721, 720, 716), (716, 720, 719, 715), (722, 726, 729, 725), (706, 722, 725, 710), (711, 724, 723, 707), (710, 725, 724, 711), (729, 726, 727, 728), (723, 727, 726, 722), (724, 728, 727, 723), (725, 729, 728, 724), (732, 733, 730, 731), (699, 730, 733, 703), (705, 732, 731, 701), (703, 733, 732, 705), (735, 736, 737, 734), (720, 736, 735, 719), (718, 734, 737, 721), (719, 735, 734, 718), (739, 740, 741, 738), (708, 739, 738, 709), (713, 741, 740, 712), (712, 740, 739, 708), (742, 743, 745, 744), (698, 743, 742, 700), (704, 744, 745, 702), (702, 745, 743, 698), (749, 747, 755, 757), (748, 749, 757, 756), (747, 752, 760, 755), (751, 748, 756, 759), (746, 751, 759, 754), (750, 746, 754, 758), (103, 750, 758, 753), (752, 103, 753, 760), (754, 759, 767, 762), (759, 756, 764, 767), (758, 754, 762, 766), (753, 758, 766, 761), (755, 760, 768, 763), (760, 753, 761, 768), (757, 755, 763, 765), (756, 757, 765, 764), (765, 763, 771, 773), (764, 765, 773, 772), (762, 767, 775, 770), (767, 764, 772, 775), (766, 762, 770, 774), (761, 766, 774, 769), (763, 768, 776, 771), (768, 761, 769, 776), (769, 774, 782, 777), (771, 776, 784, 779), (776, 769, 777, 784), (773, 771, 779, 781), (772, 773, 781, 780), (770, 775, 783, 778), (775, 772, 780, 783), (774, 770, 778, 782), (782, 778, 786, 790), (777, 782, 790, 785), (779, 784, 792, 787), (784, 777, 785, 792), (781, 779, 787, 789), (780, 781, 789, 788), (778, 783, 791, 786), (783, 780, 788, 791), (786, 791, 790), (785, 790, 792), (788, 789, 791), (787, 792, 789), (790, 791, 789), (790, 789, 792)])
me_cube_001.polygons.foreach_set('use_smooth', [True] * 716)
me_cube_001.polygons.foreach_set('material_index', [0, 0, 0, 0, 0, 0, 0, 0, 0, 0, 0, 0, 0, 0, 0, 0, 0, 0, 0, 0, 0, 0, 0, 0, 0, 0, 0, 0, 0, 0, 0, 0, 0, 0, 0, 0, 0, 0, 0, 0, 0, 0, 0, 0, 0, 0, 0, 0, 0, 0, 0, 0, 0, 0, 0, 0, 0, 0, 0, 0, 0, 0, 0, 0, 0, 0, 0, 0, 0, 0, 0, 0, 0, 0, 0, 0, 0, 0, 0, 0, 0, 0, 0, 0, 0, 0, 0, 0, 0, 0, 0, 0, 0, 0, 0, 0, 0, 0, 0, 0, 0, 0, 0, 0, 0, 0, 0, 0, 0, 0, 0, 0, 0, 0, 0, 0, 0, 0, 0, 0, 0, 0, 0, 0, 0, 0, 0, 0, 0, 0, 0, 0, 0, 0, 0, 0, 0, 0, 0, 0, 0, 0, 0, 0, 0, 0, 0, 0, 0, 0, 0, 0, 0, 0, 0, 0, 0, 0, 0, 0, 0, 0, 0, 0, 0, 0, 0, 0, 0, 0, 0, 0, 0, 0, 0, 0, 0, 0, 0, 0, 0, 0, 0, 0, 0, 0, 0, 0, 0, 0, 0, 0, 0, 0, 0, 0, 0, 0, 0, 0, 0, 0, 0, 0, 0, 0, 0, 0, 0, 0, 0, 0, 0, 0, 0, 0, 0, 0, 0, 0, 0, 0, 0, 0, 0, 0, 0, 0, 0, 0, 0, 0, 0, 0, 0, 0, 0, 0, 0, 0, 0, 0, 0, 0, 0, 0, 0, 0, 0, 0, 0, 0, 0, 0, 0, 0, 0, 0, 0, 0, 0, 0, 0, 0, 0, 0, 0, 0, 0, 0, 0, 0, 0, 0, 0, 0, 0, 0, 0, 0, 0, 0, 0, 0, 0, 0, 0, 0, 0, 0, 0, 0, 0, 0, 0, 0, 0, 0, 0, 0, 0, 0, 0, 0, 0, 0, 0, 0, 0, 0, 0, 0, 0, 0, 0, 0, 0, 0, 0, 0, 0, 0, 0, 0, 0, 0, 0, 0, 0, 0, 0, 0, 0, 0, 0, 0, 0, 0, 0, 0, 0, 0, 0, 0, 0, 0, 0, 0, 0, 0, 0, 0, 0, 0, 0, 0, 0, 0, 0, 0, 0, 0, 0, 0, 0, 0, 0, 0, 0, 0, 0, 0, 0, 0, 0, 0, 0, 0, 0, 0, 0, 0, 0, 0, 0, 0, 0, 0, 0, 0, 0, 0, 0, 0, 0, 0, 0, 0, 0, 0, 0, 0, 0, 0, 0, 0, 0, 0, 0, 0, 0, 0, 0, 0, 0, 0, 0, 0, 0, 0, 0, 0, 0, 0, 0, 0, 0, 0, 0, 0, 0, 0, 0, 0, 0, 0, 0, 0, 0, 0, 0, 0, 0, 0, 0, 0, 0, 0, 0, 0, 0, 0, 0, 0, 0, 0, 0, 0, 0, 0, 0, 0, 0, 0, 0, 0, 0, 0, 0, 0, 0, 0, 0, 0, 0, 0, 0, 0, 0, 0, 0, 0, 0, 0, 0, 0, 0, 0, 0, 0, 0, 0, 0, 0, 0, 0, 0, 0, 0, 0, 0, 0, 0, 0, 0, 0, 0, 0, 0, 0, 0, 0, 0, 0, 0, 0, 0, 0, 0, 0, 0, 0, 0, 0, 0, 0, 0, 0, 0, 0, 0, 0, 0, 0, 0, 0, 0, 0, 0, 0, 0, 0, 0, 0, 0, 0, 0, 0, 0, 0, 0, 0, 0, 0, 0, 0, 0, 0, 0, 0, 0, 0, 0, 0, 0, 0, 0, 0, 0, 0, 0, 0, 0, 0, 0, 0, 0, 0, 0, 0, 0, 0, 0, 0, 0, 0, 0, 0, 0, 0, 0, 0, 0, 0, 0, 0, 0, 0, 0, 0, 0, 0, 0, 0, 0, 0, 0, 0, 0, 0, 0, 0, 0, 0, 0, 0, 0, 0, 0, 0, 0, 0, 0, 0, 0, 0, 0, 0, 0, 0, 0, 0, 0, 0, 0, 0, 0, 0, 0, 0, 0, 0, 0, 0, 0, 0, 0, 0, 0, 0, 0, 0, 0, 0, 0, 0, 0, 0, 0, 0, 0, 0, 0, 0, 0, 0, 0, 0, 0, 0, 1, 1, 1, 1, 1, 1, 1, 1, 1, 1, 1, 1, 1, 1, 1, 1, 1, 1, 1, 1, 1, 1, 1, 1, 2, 2, 2, 2, 2, 2, 2, 2, 2, 2, 2, 2, 2, 2, 2, 2, 2, 2, 2, 2, 2, 2])
me_cube_001.materials.append(mat_scorpio_shell)
me_cube_001.materials.append(mat_scorpio_tail_inside)
me_cube_001.materials.append(mat_scorpio_tail_tip)
me_cube_001.use_remesh_preserve_volume = False
me_cube_001.use_remesh_preserve_attributes = False
me_cube_001.use_mirror_vertex_groups = False
me_cube_001.update()
arm_armature_002 = bpy.data.armatures.new('Armature.002')  # bones are not reproduced

# ---- objects
ob_armature = bpy.data.objects.new('Armature', arm_armature_002)
ob_cube = bpy.data.objects.new('Cube', me_cube_001)

# ---- transforms, parenting, visibility, modifiers, constraints
ob_armature.location = (0.0, 0.0, 0.0)
ob_armature.show_in_front = True
ob_armature.lineart.crease_threshold = 0.0
ob_cube.parent = ob_armature
ob_cube.location = (0.0, 0.0, 0.0)
ob_cube.lineart.crease_threshold = 0.0
_vg = ob_cube.vertex_groups.new(name='master')
_vg = ob_cube.vertex_groups.new(name='tail1')
_vg.add([28, 29, 30, 31, 32, 33, 34, 35, 36, 37, 38, 39], 1.0, 'REPLACE')
_vg = ob_cube.vertex_groups.new(name='tail2')
_vg.add([40, 41, 42, 43, 44, 45, 46, 47, 48, 49, 50, 51], 1.0, 'REPLACE')
_vg = ob_cube.vertex_groups.new(name='tail3')
_vg.add([52, 53, 54, 55, 56, 57, 58, 59, 60, 61, 62, 63], 1.0, 'REPLACE')
_vg = ob_cube.vertex_groups.new(name='tail4')
_vg.add([64, 65, 66, 67, 68, 69, 70, 71, 72, 73, 74, 75], 1.0, 'REPLACE')
_vg = ob_cube.vertex_groups.new(name='tail5')
_vg.add([76, 77, 78, 79, 80, 81, 82, 83, 84, 85, 86, 87], 1.0, 'REPLACE')
_vg = ob_cube.vertex_groups.new(name='tailtip')
_vg.add([88, 89, 90, 91, 92, 93, 94, 95, 96, 97, 98, 99, 100, 101, 102, 103, 104, 105, 106, 107, 108, 109, 110, 111, 112, 113, 746, 747, 748, 749, 750, 751, 752, 753, 754, 755, 756, 757, 758, 759, 760, 761, 762, 763, 764, 765, 766, 767, 768, 769, 770, 771, 772, 773, 774, 775, 776, 777, 778, 779, 780, 781, 782, 783, 784, 785, 786, 787, 788, 789, 790, 791, 792], 1.0, 'REPLACE')
_vg = ob_cube.vertex_groups.new(name='hip')
_vg.add([0, 1, 2, 3, 8, 9, 10, 11, 12, 13, 14, 15], 1.0, 'REPLACE')
_vg = ob_cube.vertex_groups.new(name='core')
_vg.add([0, 1, 2, 3, 4, 5, 6, 7, 8, 9, 10, 11, 16, 17, 18, 19], 1.0, 'REPLACE')
_vg = ob_cube.vertex_groups.new(name='head')
_vg.add([20, 21, 22, 23, 24, 25, 26, 27], 1.0, 'REPLACE')
_vg = ob_cube.vertex_groups.new(name='bicep_L')
_vg.add([114, 115, 116, 117, 118, 119, 120, 121, 122, 123, 124, 125, 126, 127, 128, 129, 130, 131, 132, 133, 134, 135, 136, 137], 1.0, 'REPLACE')
_vg = ob_cube.vertex_groups.new(name='foreclaw_L')
_vg.add([138, 139, 140, 141, 142, 143, 144, 145, 146, 147, 148, 149, 150, 151, 152, 153], 1.0, 'REPLACE')
_vg = ob_cube.vertex_groups.new(name='masterclaw_L')
_vg.add([154, 155, 156, 157, 158, 159, 160, 161, 162, 163, 164, 165, 166, 167, 168, 169, 170, 171, 172, 173, 194, 195, 196, 197], 1.0, 'REPLACE')
_vg = ob_cube.vertex_groups.new(name='claw_L')
_vg.add([174, 175, 176, 177, 178, 179, 180, 181, 182, 183, 184, 185, 186, 187, 188, 189, 190, 191, 192, 193, 198, 199, 200, 201, 202, 203, 204, 205], 1.0, 'REPLACE')
_vg = ob_cube.vertex_groups.new(name='bicep_R')
_vg.add([206, 207, 208, 209, 210, 211, 212, 213, 214, 215, 216, 217, 218, 219, 220, 221, 222, 223, 224, 225, 226, 227, 228, 229], 1.0, 'REPLACE')
_vg = ob_cube.vertex_groups.new(name='foreclaw_R')
_vg.add([230, 231, 232, 233, 234, 235, 236, 237, 238, 239, 240, 241, 242, 243, 244, 245], 1.0, 'REPLACE')
_vg = ob_cube.vertex_groups.new(name='masterclaw_R')
_vg.add([246, 247, 248, 249, 250, 251, 252, 253, 254, 255, 256, 257, 258, 259, 260, 261, 262, 263, 264, 265, 286, 287, 288, 289], 1.0, 'REPLACE')
_vg = ob_cube.vertex_groups.new(name='claw_R')
_vg.add([266, 267, 268, 269, 270, 271, 272, 273, 274, 275, 276, 277, 278, 279, 280, 281, 282, 283, 284, 285, 290, 291, 292, 293, 294, 295, 296, 297], 1.0, 'REPLACE')
_vg = ob_cube.vertex_groups.new(name='legtop0_L')
_vg.add([466, 467, 468, 469, 470, 471, 472, 473, 490, 491, 492, 493, 494, 495, 496, 497, 510, 511, 512, 513], 1.0, 'REPLACE')
_vg = ob_cube.vertex_groups.new(name='legmid0_L')
_vg.add([474, 475, 476, 477, 478, 479, 480, 481, 506, 507, 508, 509, 518, 519, 520, 521], 1.0, 'REPLACE')
_vg = ob_cube.vertex_groups.new(name='legbot0_L')
_vg.add([482, 483, 484, 485, 486, 487, 488, 489, 498, 499, 500, 501, 502, 503, 504, 505, 514, 515, 516, 517], 1.0, 'REPLACE')
_vg = ob_cube.vertex_groups.new(name='legtop0_R')
_vg.add([690, 691, 692, 693, 694, 695, 696, 697, 714, 715, 716, 717, 718, 719, 720, 721, 734, 735, 736, 737], 1.0, 'REPLACE')
_vg = ob_cube.vertex_groups.new(name='legmid0_R')
_vg.add([698, 699, 700, 701, 702, 703, 704, 705, 730, 731, 732, 733, 742, 743, 744, 745], 1.0, 'REPLACE')
_vg = ob_cube.vertex_groups.new(name='legbot0_R')
_vg.add([706, 707, 708, 709, 710, 711, 712, 713, 722, 723, 724, 725, 726, 727, 728, 729, 738, 739, 740, 741], 1.0, 'REPLACE')
_vg = ob_cube.vertex_groups.new(name='legtop1_L')
_vg.add([410, 411, 412, 413, 414, 415, 416, 417, 434, 435, 436, 437, 438, 439, 440, 441, 454, 455, 456, 457], 1.0, 'REPLACE')
_vg = ob_cube.vertex_groups.new(name='legmid1_L')
_vg.add([418, 419, 420, 421, 422, 423, 424, 425, 450, 451, 452, 453, 462, 463, 464, 465], 1.0, 'REPLACE')
_vg = ob_cube.vertex_groups.new(name='legbot1_L')
_vg.add([426, 427, 428, 429, 430, 431, 432, 433, 442, 443, 444, 445, 446, 447, 448, 449, 458, 459, 460, 461], 1.0, 'REPLACE')
_vg = ob_cube.vertex_groups.new(name='legtop1_R')
_vg.add([634, 635, 636, 637, 638, 639, 640, 641, 658, 659, 660, 661, 662, 663, 664, 665, 678, 679, 680, 681], 1.0, 'REPLACE')
_vg = ob_cube.vertex_groups.new(name='legmid1_R')
_vg.add([642, 643, 644, 645, 646, 647, 648, 649, 674, 675, 676, 677, 686, 687, 688, 689], 1.0, 'REPLACE')
_vg = ob_cube.vertex_groups.new(name='legbot1_R')
_vg.add([650, 651, 652, 653, 654, 655, 656, 657, 666, 667, 668, 669, 670, 671, 672, 673, 682, 683, 684, 685], 1.0, 'REPLACE')
_vg = ob_cube.vertex_groups.new(name='legtop2_L')
_vg.add([354, 355, 356, 357, 358, 359, 360, 361, 378, 379, 380, 381, 382, 383, 384, 385, 398, 399, 400, 401], 1.0, 'REPLACE')
_vg = ob_cube.vertex_groups.new(name='legmid2_L')
_vg.add([362, 363, 364, 365, 366, 367, 368, 369, 394, 395, 396, 397, 406, 407, 408, 409], 1.0, 'REPLACE')
_vg = ob_cube.vertex_groups.new(name='legbot2_L')
_vg.add([370, 371, 372, 373, 374, 375, 376, 377, 386, 387, 388, 389, 390, 391, 392, 393, 402, 403, 404, 405], 1.0, 'REPLACE')
_vg = ob_cube.vertex_groups.new(name='legtop2_R')
_vg.add([578, 579, 580, 581, 582, 583, 584, 585, 602, 603, 604, 605, 606, 607, 608, 609, 622, 623, 624, 625], 1.0, 'REPLACE')
_vg = ob_cube.vertex_groups.new(name='legmid2_R')
_vg.add([586, 587, 588, 589, 590, 591, 592, 593, 618, 619, 620, 621, 630, 631, 632, 633], 1.0, 'REPLACE')
_vg = ob_cube.vertex_groups.new(name='legbot2_R')
_vg.add([594, 595, 596, 597, 598, 599, 600, 601, 610, 611, 612, 613, 614, 615, 616, 617, 626, 627, 628, 629], 1.0, 'REPLACE')
_vg = ob_cube.vertex_groups.new(name='legtop3_L')
_vg.add([298, 299, 300, 301, 302, 303, 304, 305, 322, 323, 324, 325, 326, 327, 328, 329, 342, 343, 344, 345], 1.0, 'REPLACE')
_vg = ob_cube.vertex_groups.new(name='legmid3_L')
_vg.add([306, 307, 308, 309, 310, 311, 312, 313, 338, 339, 340, 341, 350, 351, 352, 353], 1.0, 'REPLACE')
_vg = ob_cube.vertex_groups.new(name='legbot3_L')
_vg.add([314, 315, 316, 317, 318, 319, 320, 321, 330, 331, 332, 333, 334, 335, 336, 337, 346, 347, 348, 349], 1.0, 'REPLACE')
_vg = ob_cube.vertex_groups.new(name='legtop3_R')
_vg.add([522, 523, 524, 525, 526, 527, 528, 529, 546, 547, 548, 549, 550, 551, 552, 553, 566, 567, 568, 569], 1.0, 'REPLACE')
_vg = ob_cube.vertex_groups.new(name='legmid3_R')
_vg.add([530, 531, 532, 533, 534, 535, 536, 537, 562, 563, 564, 565, 574, 575, 576, 577], 1.0, 'REPLACE')
_vg = ob_cube.vertex_groups.new(name='legbot3_R')
_vg.add([538, 539, 540, 541, 542, 543, 544, 545, 554, 555, 556, 557, 558, 559, 560, 561, 570, 571, 572, 573], 1.0, 'REPLACE')
_m = ob_cube.modifiers.new('Armature', 'ARMATURE')
_m.object = ob_armature

# ---- collection membership
col_collection_1.objects.link(ob_armature)
col_collection_1.objects.link(ob_cube)

# ---- scene / render settings (as saved in the file)
scene.frame_start = 1; scene.frame_end = 16; scene.frame_set(9)
scene.render.engine = 'BLENDER_EEVEE_NEXT'
scene.render.resolution_percentage = 50
scene.render.dither_intensity = 0.0
scene.cycles.use_denoising = False
scene.cycles.samples = 128
scene.cycles.sampling_pattern = 'TABULATED_SOBOL'
scene.cycles.light_sampling_threshold = 0.0
scene.cycles.use_adaptive_sampling = False
scene.cycles.use_light_tree = False
scene.cycles.blur_glossy = 0.0
scene.cycles.sample_clamp_indirect = 0.0
scene.view_settings.view_transform = 'Standard'
bpy.context.view_layer.update()

# ---- added for rendering (the .blend has no active camera and no usable light): camera, sun
cam_auto = bpy.data.cameras.new('AutoCamera')
cam_auto.lens = 50.0
cam_auto.sensor_width = 36.0
cam_auto.clip_end = 1000.0
ob_auto_camera = bpy.data.objects.new('AutoCamera', cam_auto)
scene.collection.objects.link(ob_auto_camera)
ob_auto_camera.location = (9.15183, -11.19, 9.16214)
ob_auto_camera.rotation_euler = (1.09748, -7.21219e-08, 0.694738)
scene.camera = ob_auto_camera
light_auto_sun = bpy.data.lights.new('AutoSun', 'SUN')
light_auto_sun.energy = 3.0
light_auto_sun.angle = 0.0523599
ob_auto_sun = bpy.data.objects.new('AutoSun', light_auto_sun)
scene.collection.objects.link(ob_auto_sun)
ob_auto_sun.rotation_euler = (0.872665, 0.174533, 0.523599)
bpy.context.view_layer.update()
